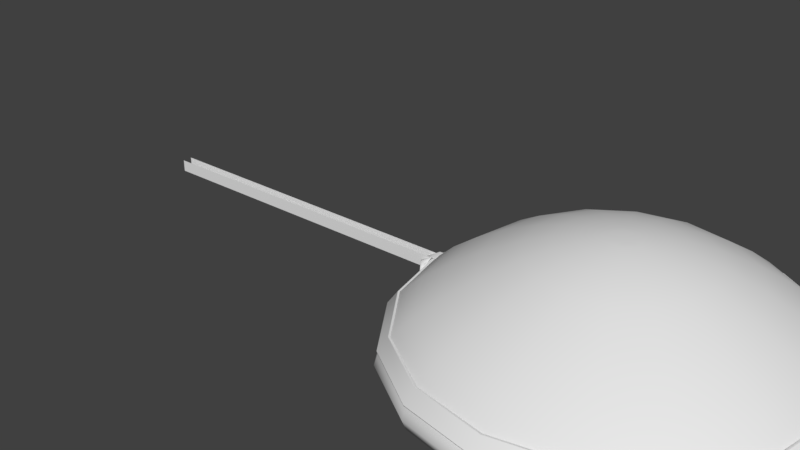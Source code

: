 # Source: jugadorSolo.blend  (saved by Blender 2.79.0; exported with 4.5.12 LTS)
import bpy
from mathutils import Matrix  # noqa: F401  (used for matrix-valued properties, if any)

bpy.ops.wm.read_factory_settings(use_empty=True)
scene = bpy.context.scene
scene.name = 'Scene'

# ---- collections
col_collection_1 = bpy.data.collections.new('Collection 1'); scene.collection.children.link(col_collection_1)

# ---- world
world_world = bpy.data.worlds.new('World'); scene.world = world_world
world_world.color = (0.05088, 0.05088, 0.05088)
world_world.use_sun_shadow = False
world_world.sun_shadow_jitter_overblur = 0.0
world_world.cycles.sampling_method = 'MANUAL'

# ---- meshes
me_cube_005 = bpy.data.meshes.new('Cube.005')
me_cube_005.from_pydata([(-1.0, -1.0, -1.0), (-1.0, -1.0, 1.0), (-1.0, 1.0, -1.0), (-1.0, 1.0, 1.0), (0.9922, -114.1, -0.6099), (0.9996, -281.1, 0.6099), (0.9927, -98.49, -0.6099), (1.0, -249.8, 0.6099), (0.8824, -76.01, -0.8629), (0.7647, 1.0, -1.0), (0.6471, 1.0, -1.0), (0.5294, 1.0, -1.0), (0.4118, 1.0, -1.0), (0.2941, 1.0, -1.0), (0.1765, 1.0, -1.0), (0.05882, 1.0, -1.0), (-0.05882, 1.0, -1.0), (-0.1765, 1.0, -1.0), (-0.2941, 1.0, -1.0), (-0.4118, 1.0, -1.0), (-0.5294, 1.0, -1.0), (-0.6471, 1.0, -1.0), (-0.7647, 1.0, -1.0), (-0.8824, 1.0, -1.0), (-0.8824, 1.0, 1.0), (-0.7647, 1.0, 1.0), (-0.6471, 1.0, 1.0), (-0.5294, 1.0, 1.0), (-0.4118, 1.0, 1.0), (-0.2941, 1.0, 1.0), (-0.1765, 1.0, 1.0), (-0.05882, 1.0, 1.0), (0.05882, 1.0, 1.0), (0.1765, 1.0, 1.0), (0.2941, 1.0, 1.0), (0.4118, 1.0, 1.0), (0.5294, 1.0, 1.0), (0.6471, 1.0, 1.0), (0.7647, 1.0, 1.0), (0.8824, -72.23, 0.8629), (-0.8824, -1.0, -1.0), (-0.7647, -1.0, -1.0), (-0.6471, -1.0, -1.0), (-0.5294, -1.0, -1.0), (-0.4118, -1.0, -1.0), (-0.2941, -1.0, -1.0), (-0.1765, -1.0, -1.0), (-0.05882, -1.0, -1.0), (0.05882, -1.0, -1.0), (0.1765, -1.0, -1.0), (0.2941, -1.0, -1.0), (0.4118, -1.0, -1.0), (0.5294, -1.0, -1.0), (0.6471, -1.0, -1.0), (0.7647, -1.0, -1.0), (0.8824, -93.54, -0.8629), (0.8824, -93.54, 0.8629), (0.7647, -1.0, 1.0), (0.6471, -1.0, 1.0), (0.5294, -1.0, 1.0), (0.4118, -1.0, 1.0), (0.2941, -1.0, 1.0), (0.1765, -1.0, 1.0), (0.05882, -1.0, 1.0), (-0.05882, -1.0, 1.0), (-0.1765, -1.0, 1.0), (-0.2941, -1.0, 1.0), (-0.4118, -1.0, 1.0), (-0.5294, -1.0, 1.0), (-0.6471, -1.0, 1.0), (-0.7647, -1.0, 1.0), (-0.8824, -1.0, 1.0), (-1.0, -1222.0, -1.0), (-1.0, -1222.0, 1.0), (-1.0, -1220.0, -1.0), (-1.0, -1220.0, 1.0), (0.9927, -1119.0, -0.6099), (1.0, -965.4, 0.6099), (0.9925, -1117.0, -0.6099), (0.9999, -963.4, 0.6099), (0.8824, -1135.0, -0.8629), (0.7647, -1220.0, -1.0), (0.6471, -1220.0, -1.0), (0.5294, -1220.0, -1.0), (0.4118, -1220.0, -1.0), (0.2941, -1220.0, -1.0), (0.1765, -1220.0, -1.0), (0.05882, -1220.0, -1.0), (-0.05882, -1220.0, -1.0), (-0.1765, -1220.0, -1.0), (-0.2941, -1220.0, -1.0), (-0.4118, -1220.0, -1.0), (-0.5294, -1220.0, -1.0), (-0.6471, -1220.0, -1.0), (-0.7647, -1220.0, -1.0), (-0.8824, -1220.0, -1.0), (-0.8824, -1220.0, 1.0), (-0.7647, -1220.0, 1.0), (-0.6471, -1220.0, 1.0), (-0.5294, -1220.0, 1.0), (-0.4118, -1220.0, 1.0), (-0.2941, -1220.0, 1.0), (-0.1765, -1220.0, 1.0), (-0.05882, -1220.0, 1.0), (0.05882, -1220.0, 1.0), (0.1765, -1220.0, 1.0), (0.2941, -1220.0, 1.0), (0.4118, -1220.0, 1.0), (0.5294, -1220.0, 1.0), (0.6471, -1220.0, 1.0), (0.7647, -1220.0, 1.0), (0.8824, -1135.0, 0.8629), (-0.8824, -1222.0, -1.0), (-0.7647, -1222.0, -1.0), (-0.6471, -1222.0, -1.0), (-0.5294, -1222.0, -1.0), (-0.4118, -1222.0, -1.0), (-0.2941, -1222.0, -1.0), (-0.1765, -1222.0, -1.0), (-0.05882, -1222.0, -1.0), (0.05882, -1222.0, -1.0), (0.1765, -1222.0, -1.0), (0.2941, -1222.0, -1.0), (0.4118, -1222.0, -1.0), (0.5294, -1222.0, -1.0), (0.6471, -1222.0, -1.0), (0.7647, -1222.0, -1.0), (0.8824, -1139.0, -0.8629), (0.8824, -1139.0, 0.8629), (0.7647, -1222.0, 1.0), (0.6471, -1222.0, 1.0), (0.5294, -1222.0, 1.0), (0.4118, -1222.0, 1.0), (0.2941, -1222.0, 1.0), (0.1765, -1222.0, 1.0), (0.05882, -1222.0, 1.0), (-0.05882, -1222.0, 1.0), (-0.1765, -1222.0, 1.0), (-0.2941, -1222.0, 1.0), (-0.4118, -1222.0, 1.0), (-0.5294, -1222.0, 1.0), (-0.6471, -1222.0, 1.0), (-0.7647, -1222.0, 1.0), (-0.8824, -1222.0, 1.0), (0.9952, -624.1, -0.6318), (1.002, -624.0, 0.588), (0.9949, -624.1, -0.6318), (1.002, -624.1, 0.588)], [], [(0, 1, 3, 2), (8, 39, 7, 6), (76, 78, 146, 144), (40, 71, 1, 0), (8, 6, 4, 55), (24, 3, 1, 71), (7, 39, 56, 5), (39, 38, 57, 56), (38, 37, 58, 57), (37, 36, 59, 58), (36, 35, 60, 59), (35, 34, 61, 60), (34, 33, 62, 61), (33, 32, 63, 62), (32, 31, 64, 63), (31, 30, 65, 64), (30, 29, 66, 65), (29, 28, 67, 66), (28, 27, 68, 67), (27, 26, 69, 68), (26, 25, 70, 69), (25, 24, 71, 70), (2, 23, 40, 0), (23, 22, 41, 40), (22, 21, 42, 41), (21, 20, 43, 42), (20, 19, 44, 43), (19, 18, 45, 44), (18, 17, 46, 45), (17, 16, 47, 46), (16, 15, 48, 47), (15, 14, 49, 48), (14, 13, 50, 49), (13, 12, 51, 50), (12, 11, 52, 51), (11, 10, 53, 52), (10, 9, 54, 53), (9, 8, 55, 54), (4, 5, 56, 55), (55, 56, 57, 54), (54, 57, 58, 53), (53, 58, 59, 52), (52, 59, 60, 51), (51, 60, 61, 50), (50, 61, 62, 49), (49, 62, 63, 48), (48, 63, 64, 47), (47, 64, 65, 46), (46, 65, 66, 45), (45, 66, 67, 44), (44, 67, 68, 43), (43, 68, 69, 42), (42, 69, 70, 41), (41, 70, 71, 40), (2, 3, 24, 23), (23, 24, 25, 22), (22, 25, 26, 21), (21, 26, 27, 20), (20, 27, 28, 19), (19, 28, 29, 18), (18, 29, 30, 17), (17, 30, 31, 16), (16, 31, 32, 15), (15, 32, 33, 14), (14, 33, 34, 13), (13, 34, 35, 12), (12, 35, 36, 11), (11, 36, 37, 10), (10, 37, 38, 9), (9, 38, 39, 8), (72, 73, 75, 74), (80, 111, 79, 78), (77, 76, 144, 145), (112, 143, 73, 72), (80, 78, 76, 127), (96, 75, 73, 143), (79, 111, 128, 77), (111, 110, 129, 128), (110, 109, 130, 129), (109, 108, 131, 130), (108, 107, 132, 131), (107, 106, 133, 132), (106, 105, 134, 133), (105, 104, 135, 134), (104, 103, 136, 135), (103, 102, 137, 136), (102, 101, 138, 137), (101, 100, 139, 138), (100, 99, 140, 139), (99, 98, 141, 140), (98, 97, 142, 141), (97, 96, 143, 142), (74, 95, 112, 72), (95, 94, 113, 112), (94, 93, 114, 113), (93, 92, 115, 114), (92, 91, 116, 115), (91, 90, 117, 116), (90, 89, 118, 117), (89, 88, 119, 118), (88, 87, 120, 119), (87, 86, 121, 120), (86, 85, 122, 121), (85, 84, 123, 122), (84, 83, 124, 123), (83, 82, 125, 124), (82, 81, 126, 125), (81, 80, 127, 126), (76, 77, 128, 127), (127, 128, 129, 126), (126, 129, 130, 125), (125, 130, 131, 124), (124, 131, 132, 123), (123, 132, 133, 122), (122, 133, 134, 121), (121, 134, 135, 120), (120, 135, 136, 119), (119, 136, 137, 118), (118, 137, 138, 117), (117, 138, 139, 116), (116, 139, 140, 115), (115, 140, 141, 114), (114, 141, 142, 113), (113, 142, 143, 112), (74, 75, 96, 95), (95, 96, 97, 94), (94, 97, 98, 93), (93, 98, 99, 92), (92, 99, 100, 91), (91, 100, 101, 90), (90, 101, 102, 89), (89, 102, 103, 88), (88, 103, 104, 87), (87, 104, 105, 86), (86, 105, 106, 85), (85, 106, 107, 84), (84, 107, 108, 83), (83, 108, 109, 82), (82, 109, 110, 81), (81, 110, 111, 80), (79, 77, 145, 147), (78, 79, 147, 146), (6, 7, 145, 144), (5, 4, 146, 147), (4, 6, 144, 146), (7, 5, 147, 145)])
me_cube_005.polygons.foreach_set('use_smooth', [True] * 146)
me_cube_005.use_remesh_preserve_volume = False
me_cube_005.use_remesh_preserve_attributes = False
me_cube_005.use_mirror_vertex_groups = False
me_cube_005.update()
me_cube_001 = bpy.data.meshes.new('Cube.001')
me_cube_001.from_pydata([(-1.902e-10, 1.935, 2.454), (0.7038, 1.699, 3.368), (-0.7404, 1.787, 2.454), (1.301, 1.301, 3.368), (-1.368, 1.368, 2.454), (1.699, 0.7038, 3.368), (-1.787, 0.7404, 2.454), (1.839, 1.808e-06, 3.368), (-1.935, 1.47e-07, 2.454), (1.699, -0.7038, 3.368), (-1.787, -0.7404, 2.454), (1.301, -1.301, 3.368), (-1.368, -1.368, 2.454), (0.7038, -1.699, 3.368), (-0.7404, -1.787, 2.454), (5.937e-07, -1.839, 3.368), (6.302e-07, -1.935, 2.454), (-0.7038, -1.699, 3.368), (0.7404, -1.787, 2.454), (-1.301, -1.301, 3.368), (1.368, -1.368, 2.454), (-1.699, -0.7038, 3.368), (1.788, -0.7404, 2.454), (-1.839, 1.713e-07, 3.368), (1.935, 1.869e-06, 2.454), (-1.699, 0.7038, 3.368), (1.787, 0.7404, 2.454), (-1.301, 1.301, 3.368), (1.368, 1.368, 2.454), (-0.7038, 1.699, 3.368), (0.7404, 1.788, 2.454), (-5.625e-09, 1.839, 3.368), (-1.902e-10, 1.916, 2.441), (0.6967, 1.682, 3.355), (-0.7333, 1.77, 2.441), (1.287, 1.287, 3.355), (-1.355, 1.355, 2.441), (1.682, 0.6967, 3.355), (-1.77, 0.7333, 2.441), (1.821, 1.808e-06, 3.355), (-1.916, 1.47e-07, 2.441), (1.682, -0.6967, 3.355), (-1.77, -0.7333, 2.441), (1.287, -1.287, 3.355), (-1.355, -1.355, 2.441), (0.6967, -1.682, 3.355), (-0.7333, -1.77, 2.441), (5.937e-07, -1.821, 3.355), (6.302e-07, -1.916, 2.441), (-0.6967, -1.682, 3.355), (0.7333, -1.77, 2.441), (-1.287, -1.287, 3.355), (1.355, -1.355, 2.441), (-1.682, -0.6967, 3.355), (1.77, -0.7333, 2.441), (-1.821, 1.713e-07, 3.355), (1.916, 1.869e-06, 2.441), (-1.682, 0.6967, 3.355), (1.77, 0.7333, 2.441), (-1.287, 1.287, 3.355), (1.355, 1.355, 2.441), (-0.6967, 1.682, 3.355), (0.7333, 1.77, 2.441), (-5.625e-09, 1.821, 3.355), (1.84, 1.809e-06, 3.36), (1.7, 0.7042, 3.36), (-0.7042, 1.7, 3.36), (-1.301, 1.301, 3.36), (-1.7, -0.7042, 3.36), (-1.301, -1.301, 3.36), (0.7042, -1.7, 3.36), (1.301, -1.301, 3.36), (1.301, 1.301, 3.36), (-1.7, 0.7042, 3.36), (-0.7042, -1.7, 3.36), (1.7, -0.7042, 3.36), (0.7042, 1.7, 3.36), (-1.84, 1.71e-07, 3.36), (5.94e-07, -1.84, 3.36), (-5.575e-09, 1.84, 3.36), (1.786, 0.7399, 2.467), (-1.367, 1.367, 2.467), (-1.367, -1.367, 2.467), (1.367, -1.367, 2.467), (1.367, 1.367, 2.467), (-1.786, 0.7399, 2.467), (-0.7399, -1.786, 2.467), (1.786, -0.7399, 2.467), (0.7399, 1.786, 2.467), (-1.933, 1.473e-07, 2.467), (6.297e-07, -1.933, 2.467), (1.933, 1.868e-06, 2.467), (-0.7399, 1.786, 2.467), (-1.786, -0.7399, 2.467), (0.7399, -1.786, 2.467), (-2.651e-10, 1.933, 2.467), (-1.884, 0.1254, 2.424), (-1.884, -0.1252, 2.424), (-1.891, -0.1281, 2.473), (-1.891, 0.1274, 2.473), (-1.781, 0.06464, 3.455), (-1.781, -0.0645, 3.455), (-1.789, -0.06598, 3.406), (-1.789, 0.06567, 3.406), (-1.842, 0.06464, 3.455), (-1.842, -0.0645, 3.455), (-1.835, -0.06598, 3.406), (-1.835, 0.06567, 3.406), (-1.927, 0.1254, 2.448), (-1.927, -0.1252, 2.448), (-1.919, -0.1281, 2.473), (-1.919, 0.1274, 2.473), (-1.954, -5.662e-05, 2.424), (-1.854, -5.662e-05, 3.455), (-1.769, -5.663e-05, 3.455), (-1.872, -5.663e-05, 2.424), (-1.843, -0.0003395, 3.406), (-1.933, -0.0003395, 2.473), (-1.891, -0.0003395, 2.473), (-1.789, -0.0003395, 3.406), (-1.927, -0.1235, 2.448), (-1.842, -0.06361, 3.455), (-1.781, -0.06361, 3.455), (-1.884, -0.1235, 2.424), (-1.927, 0.1242, 2.448), (-1.842, 0.06404, 3.455), (-1.781, 0.06404, 3.455), (-1.884, 0.1242, 2.424), (-1.952, 0.07846, 2.939), (-1.877, 0.09652, 2.939), (-1.952, -0.07789, 2.939), (-1.877, -0.09701, 2.939), (-1.979, -5.662e-05, 2.939), (-1.888, -0.0003395, 2.939), (-1.955, -0.07568, 2.939), (-1.955, 0.07713, 2.939)], [], [(65, 5, 7, 64), (67, 27, 29, 66), (69, 19, 21, 68), (71, 11, 13, 70), (72, 3, 5, 65), (73, 25, 27, 67), (74, 17, 19, 69), (75, 9, 11, 71), (76, 1, 3, 72), (77, 23, 25, 73), (78, 15, 17, 74), (64, 7, 9, 75), (66, 29, 31, 79), (79, 31, 1, 76), (68, 21, 23, 77), (70, 13, 15, 78), (58, 56, 39, 37), (36, 34, 61, 59), (44, 42, 53, 51), (52, 50, 45, 43), (60, 58, 37, 35), (38, 36, 59, 57), (46, 44, 51, 49), (54, 52, 43, 41), (62, 60, 35, 33), (40, 38, 57, 55), (48, 46, 49, 47), (56, 54, 41, 39), (34, 32, 63, 61), (32, 62, 33, 63), (42, 40, 55, 53), (50, 48, 47, 45), (1, 31, 63, 33), (2, 0, 32, 34), (3, 1, 33, 35), (4, 2, 34, 36), (5, 3, 35, 37), (6, 4, 36, 38), (7, 5, 37, 39), (8, 6, 38, 40), (9, 7, 39, 41), (10, 8, 40, 42), (11, 9, 41, 43), (12, 10, 42, 44), (13, 11, 43, 45), (14, 12, 44, 46), (15, 13, 45, 47), (16, 14, 46, 48), (17, 15, 47, 49), (18, 16, 48, 50), (19, 17, 49, 51), (20, 18, 50, 52), (21, 19, 51, 53), (22, 20, 52, 54), (23, 21, 53, 55), (24, 22, 54, 56), (25, 23, 55, 57), (26, 24, 56, 58), (27, 25, 57, 59), (28, 26, 58, 60), (29, 27, 59, 61), (30, 28, 60, 62), (31, 29, 61, 63), (0, 30, 62, 32), (94, 70, 78, 90), (93, 68, 77, 89), (95, 79, 76, 88), (92, 66, 79, 95), (91, 64, 75, 87), (90, 78, 74, 86), (89, 77, 73, 85), (88, 76, 72, 84), (87, 75, 71, 83), (86, 74, 69, 82), (85, 73, 67, 81), (84, 72, 65, 80), (83, 71, 70, 94), (82, 69, 68, 93), (81, 67, 66, 92), (80, 65, 64, 91), (26, 80, 91, 24), (4, 81, 92, 2), (12, 82, 93, 10), (20, 83, 94, 18), (28, 84, 80, 26), (6, 85, 81, 4), (14, 86, 82, 12), (22, 87, 83, 20), (30, 88, 84, 28), (8, 89, 85, 6), (16, 90, 86, 14), (24, 91, 87, 22), (2, 92, 95, 0), (0, 95, 88, 30), (10, 93, 89, 8), (18, 94, 90, 16), (123, 122, 101, 97), (97, 101, 102, 98), (118, 119, 103, 99), (99, 103, 100, 96), (122, 121, 105, 101), (101, 105, 106, 102), (119, 116, 107, 103), (103, 107, 104, 100), (134, 120, 109, 130), (130, 109, 110, 131), (133, 117, 111, 129), (129, 111, 108, 128), (120, 123, 97, 109), (109, 97, 98, 110), (117, 118, 99, 111), (111, 99, 96, 108), (124, 127, 115, 112), (135, 124, 112, 132), (126, 125, 113, 114), (127, 126, 114, 115), (110, 98, 118, 117), (131, 110, 117, 133), (102, 106, 116, 119), (98, 102, 119, 118), (112, 115, 123, 120), (132, 112, 120, 134), (114, 113, 121, 122), (115, 114, 122, 123), (96, 100, 126, 127), (100, 104, 125, 126), (128, 108, 124, 135), (108, 96, 127, 124), (104, 128, 135, 125), (113, 132, 134, 121), (106, 131, 133, 116), (125, 135, 132, 113), (107, 129, 128, 104), (116, 133, 129, 107), (105, 130, 131, 106), (121, 134, 130, 105)])
me_cube_001.polygons.foreach_set('use_smooth', [True] * 136)
me_cube_001.use_remesh_preserve_volume = False
me_cube_001.use_remesh_preserve_attributes = False
me_cube_001.use_mirror_vertex_groups = False
me_cube_001.update()
me_cube_004 = bpy.data.meshes.new('Cube.004')
me_cube_004.from_pydata([(-2.743, -2.743, 0.0), (-0.3199, -0.3199, 8.951), (-2.733, 2.733, 0.0), (-0.3187, 0.3187, 8.951), (2.733, -2.733, 0.0), (0.3187, -0.3187, 8.951), (2.743, 2.743, 0.0), (0.3199, 0.3199, 8.951), (-3.083, -3.083, 4.5), (-3.072, 3.072, 4.5), (3.083, 3.083, 4.5), (3.072, -3.072, 4.5), (-3.656, 3.656, 1.536), (3.668, 3.668, 1.536), (3.656, -3.656, 1.536), (-3.668, -3.668, 1.536), (-2.148, -2.148, 6.75), (-2.14, 2.14, 6.75), (2.148, 2.148, 6.75), (2.14, -2.14, 6.75), (-1.508, -1.508, 7.875), (-1.503, 1.503, 7.875), (1.508, 1.508, 7.875), (1.503, -1.503, 7.875), (-2.65, 2.65, 5.625), (2.659, 2.659, 5.625), (2.65, -2.65, 5.625), (-2.659, -2.659, 5.625), (-3.414, -3.414, 3.375), (-3.402, 3.402, 3.375), (3.414, 3.414, 3.375), (3.402, -3.402, 3.375), (-3.58, 3.58, 0.8379), (3.593, 3.593, 0.8379), (3.58, -3.58, 0.8379), (-3.593, -3.593, 0.8379), (-3.36, 3.36, 0.3615), (3.371, 3.371, 0.3615), (3.36, -3.36, 0.3615), (-3.371, -3.371, 0.3615), (-3.575, 3.575, 2.455), (3.588, 3.588, 2.455), (3.575, -3.575, 2.455), (-3.588, -3.588, 2.455), (-1.052, -1.052, 8.438), (-1.048, 1.048, 8.438), (1.052, 1.052, 8.438), (1.048, -1.048, 8.438), (0.0, 3.866, 0.0), (-3.149e-10, 0.4508, 8.951), (0.0, -3.866, 0.0), (-3.149e-10, -0.4508, 8.951), (0.0, -4.345, 4.5), (0.0, 4.345, 4.5), (0.0, 5.17, 1.536), (0.0, -5.17, 1.536), (0.0, -3.027, 6.75), (0.0, 3.027, 6.75), (0.0, -2.126, 7.875), (0.0, 2.126, 7.875), (0.0, 3.748, 5.625), (0.0, -3.748, 5.625), (0.0, 4.812, 3.375), (0.0, -4.812, 3.375), (0.0, -5.063, 0.8379), (0.0, 5.063, 0.8379), (0.0, 4.751, 0.3615), (0.0, -4.751, 0.3615), (0.0, -5.056, 2.455), (0.0, 5.056, 2.455), (0.0, -1.483, 8.438), (0.0, 1.483, 8.438), (-3.866, 0.0, 0.0), (-0.4508, 6.298e-11, 8.951), (3.866, 0.0, 0.0), (0.4508, 6.298e-11, 8.951), (4.345, 0.0, 4.5), (-4.345, 0.0, 4.5), (-5.17, 0.0, 1.536), (5.17, 0.0, 1.536), (3.027, 0.0, 6.75), (-3.027, 0.0, 6.75), (2.126, 0.0, 7.875), (-2.126, 0.0, 7.875), (-3.748, 0.0, 5.625), (3.748, 0.0, 5.625), (-4.812, 0.0, 3.375), (4.812, 0.0, 3.375), (5.063, 0.0, 0.8379), (-5.063, 0.0, 0.8379), (-4.751, 0.0, 0.3615), (4.751, 0.0, 0.3615), (5.056, 0.0, 2.455), (-5.056, 0.0, 2.455), (1.483, 0.0, 8.438), (-1.483, 0.0, 8.438), (0.0, 0.0, 9.008), (0.0, 0.0, 0.0), (0.1728, 0.4162, 8.951), (1.476, -3.564, 0.0), (1.665, 4.012, 4.5), (1.981, 4.773, 1.536), (1.16, 2.795, 6.75), (0.8146, 1.963, 7.875), (1.436, 3.46, 5.625), (1.844, 4.443, 3.375), (1.941, 4.675, 0.8379), (1.821, 4.387, 0.3615), (1.938, 4.668, 2.455), (0.5682, 1.369, 8.438), (1.482, 3.569, 0.0), (0.1722, -0.4156, 8.951), (1.659, -4.006, 4.5), (1.974, -4.767, 1.536), (1.156, -2.79, 6.75), (0.8117, -1.96, 7.875), (1.431, -3.455, 5.625), (1.838, -4.436, 3.375), (1.934, -4.668, 0.8379), (1.815, -4.381, 0.3615), (1.931, -4.661, 2.455), (0.5662, -1.367, 8.438), (0.2435, 6.298e-11, 8.984), (2.088, 0.0, 0.0), (-0.4156, 0.1722, 8.951), (3.569, 1.482, 0.0), (-4.006, 1.659, 4.5), (-4.767, 1.974, 1.536), (-2.79, 1.156, 6.75), (-1.96, 0.8117, 7.875), (-3.455, 1.431, 5.625), (-4.436, 1.838, 3.375), (-4.668, 1.934, 0.8379), (-4.381, 1.815, 0.3615), (-4.661, 1.931, 2.455), (-1.367, 0.5662, 8.438), (-3.564, 1.476, 0.0), (0.4162, 0.1728, 8.951), (4.012, 1.665, 4.5), (4.773, 1.981, 1.536), (2.795, 1.16, 6.75), (1.963, 0.8146, 7.875), (3.46, 1.436, 5.625), (4.443, 1.844, 3.375), (4.675, 1.941, 0.8379), (4.387, 1.821, 0.3615), (4.668, 1.938, 2.455), (1.369, 0.5682, 8.438), (-3.149e-10, 0.2435, 8.984), (0.0, 2.088, 0.0), (1.785, 1.785, 0.0), (0.2081, 0.2081, 8.967), (-3.569, -1.482, 0.0), (0.4156, -0.1722, 8.951), (4.006, -1.659, 4.5), (4.767, -1.974, 1.536), (2.79, -1.156, 6.75), (1.96, -0.8117, 7.875), (3.455, -1.431, 5.625), (4.436, -1.838, 3.375), (4.668, -1.934, 0.8379), (4.381, -1.815, 0.3615), (4.661, -1.931, 2.455), (1.367, -0.5662, 8.438), (-3.149e-10, -0.2435, 8.984), (0.0, -2.088, 0.0), (-0.4162, -0.1728, 8.951), (3.564, -1.476, 0.0), (-4.012, -1.665, 4.5), (-4.773, -1.981, 1.536), (-2.795, -1.16, 6.75), (-1.963, -0.8146, 7.875), (-3.46, -1.436, 5.625), (-4.443, -1.844, 3.375), (-4.675, -1.941, 0.8379), (-4.387, -1.821, 0.3615), (-4.668, -1.938, 2.455), (-1.369, -0.5682, 8.438), (0.2078, -0.2078, 8.967), (1.782, -1.782, 0.0), (-1.476, 3.564, 0.0), (-0.1728, -0.4162, 8.951), (-1.665, -4.012, 4.5), (-1.981, -4.773, 1.536), (-1.16, -2.795, 6.75), (-0.8146, -1.963, 7.875), (-1.436, -3.46, 5.625), (-1.844, -4.443, 3.375), (-1.941, -4.675, 0.8379), (-1.821, -4.387, 0.3615), (-1.938, -4.668, 2.455), (-0.5682, -1.369, 8.438), (-0.1722, 0.4156, 8.951), (-1.482, -3.569, 0.0), (-1.659, 4.006, 4.5), (-1.974, 4.767, 1.536), (-1.156, 2.79, 6.75), (-0.8117, 1.96, 7.875), (-1.431, 3.455, 5.625), (-1.838, 4.436, 3.375), (-1.934, 4.668, 0.8379), (-1.815, 4.381, 0.3615), (-1.931, 4.661, 2.455), (-0.5662, 1.367, 8.438), (-2.088, 0.0, 0.0), (-0.2435, 6.298e-11, 8.984), (-0.2078, 0.2078, 8.967), (-1.782, 1.782, 0.0), (-1.785, -1.785, 0.0), (-0.2081, -0.2081, 8.967), (-0.6795, -0.6795, 8.757), (-0.6771, 0.6771, 8.757), (0.6795, 0.6795, 8.757), (0.6771, -0.6771, 8.757), (0.0, -0.9576, 8.757), (0.0, 0.9576, 8.757), (0.9576, 0.0, 8.757), (-0.9576, 0.0, 8.757), (0.3657, -0.8829, 8.757), (0.367, 0.8841, 8.757), (0.8841, 0.367, 8.757), (-0.8829, 0.3657, 8.757), (-0.8841, -0.367, 8.757), (0.8829, -0.3657, 8.757), (-0.3657, 0.8829, 8.757), (-0.367, -0.8841, 8.757), (-3.501, -3.501, 2.915), (-3.489, 3.489, 2.915), (3.501, 3.501, 2.915), (3.489, -3.489, 2.915), (0.0, -4.934, 2.915), (0.0, 4.934, 2.915), (4.934, 0.0, 2.915), (-4.934, 0.0, 2.915), (1.884, -4.549, 2.915), (1.891, 4.556, 2.915), (4.556, 1.891, 2.915), (-4.549, 1.884, 2.915), (-4.556, -1.891, 2.915), (4.549, -1.884, 2.915), (-1.884, 4.549, 2.915), (-1.891, -4.556, 2.915), (-3.615, 3.615, 1.995), (3.628, 3.628, 1.995), (3.615, -3.615, 1.995), (-3.628, -3.628, 1.995), (0.0, 5.113, 1.995), (0.0, -5.113, 1.995), (-5.113, 0.0, 1.995), (5.113, 0.0, 1.995), (1.953, -4.714, 1.995), (1.959, 4.721, 1.995), (4.721, 1.959, 1.995), (-4.714, 1.953, 1.995), (-4.721, -1.959, 1.995), (4.714, -1.953, 1.995), (-1.953, 4.714, 1.995), (-1.959, -4.721, 1.995), (-3.249, -3.249, 3.938), (-3.237, 3.237, 3.938), (3.249, 3.249, 3.938), (3.237, -3.237, 3.938), (0.0, 4.579, 3.938), (0.0, -4.579, 3.938), (-4.579, 0.0, 3.938), (4.579, 0.0, 3.938), (1.749, -4.221, 3.938), (1.755, 4.228, 3.938), (4.228, 1.755, 3.938), (-4.221, 1.749, 3.938), (-4.228, -1.755, 3.938), (4.221, -1.749, 3.938), (-1.749, 4.221, 3.938), (-1.755, -4.228, 3.938), (-2.861, 2.861, 5.062), (2.871, 2.871, 5.062), (2.861, -2.861, 5.062), (-2.871, -2.871, 5.062), (0.0, -4.046, 5.062), (0.0, 4.046, 5.062), (4.046, 0.0, 5.062), (-4.046, 0.0, 5.062), (1.545, -3.731, 5.062), (1.551, 3.736, 5.062), (3.736, 1.551, 5.062), (-3.731, 1.545, 5.062), (-3.736, -1.551, 5.062), (3.731, -1.545, 5.062), (-1.545, 3.731, 5.062), (-1.551, -3.736, 5.062), (-2.403, -2.403, 6.188), (-2.395, 2.395, 6.188), (2.403, 2.403, 6.188), (2.395, -2.395, 6.188), (0.0, 3.387, 6.188), (0.0, -3.387, 6.188), (-3.387, 0.0, 6.188), (3.387, 0.0, 6.188), (1.293, -3.123, 6.188), (1.298, 3.127, 6.188), (3.127, 1.298, 6.188), (-3.123, 1.293, 6.188), (-3.127, -1.298, 6.188), (3.123, -1.293, 6.188), (-1.293, 3.123, 6.188), (-1.298, -3.127, 6.188), (-1.821, 1.821, 7.312), (1.828, 1.828, 7.312), (1.821, -1.821, 7.312), (-1.828, -1.828, 7.312), (0.0, 2.576, 7.312), (0.0, -2.576, 7.312), (-2.576, 0.0, 7.312), (2.576, 0.0, 7.312), (0.9838, -2.375, 7.312), (0.9872, 2.379, 7.312), (2.379, 0.9872, 7.312), (-2.375, 0.9838, 7.312), (-2.379, -0.9872, 7.312), (2.375, -0.9838, 7.312), (-0.9838, 2.375, 7.312), (-0.9872, -2.379, 7.312)], [], [(221, 124, 3, 211), (219, 98, 7, 212), (223, 153, 5, 213), (225, 181, 1, 210), (179, 167, 4, 99), (209, 166, 1, 181), (273, 182, 8, 258), (271, 154, 11, 261), (267, 100, 10, 260), (269, 126, 9, 259), (132, 127, 12, 32), (106, 101, 13, 33), (160, 155, 14, 34), (188, 183, 15, 35), (305, 184, 16, 290), (303, 156, 19, 293), (299, 102, 18, 292), (301, 128, 17, 291), (321, 185, 20, 309), (319, 157, 23, 308), (315, 103, 22, 307), (317, 129, 21, 306), (285, 130, 24, 274), (283, 104, 25, 275), (287, 158, 26, 276), (289, 186, 27, 277), (237, 131, 29, 227), (235, 105, 30, 228), (239, 159, 31, 229), (241, 187, 28, 226), (189, 188, 35, 39), (161, 160, 34, 38), (107, 106, 33, 37), (133, 132, 32, 36), (136, 133, 36, 2), (110, 107, 37, 6), (167, 161, 38, 4), (193, 189, 39, 0), (257, 190, 43, 245), (255, 162, 42, 244), (251, 108, 41, 243), (253, 134, 40, 242), (185, 191, 44, 20), (157, 163, 47, 23), (103, 109, 46, 22), (129, 135, 45, 21), (197, 203, 71, 59), (115, 121, 70, 58), (256, 202, 69, 246), (250, 120, 68, 247), (99, 119, 67, 50), (180, 201, 66, 48), (201, 200, 65, 66), (119, 118, 64, 67), (234, 117, 63, 230), (240, 199, 62, 231), (282, 116, 61, 278), (288, 198, 60, 279), (320, 197, 59, 310), (314, 115, 58, 311), (304, 196, 57, 294), (298, 114, 56, 295), (118, 113, 55, 64), (200, 195, 54, 65), (272, 194, 53, 262), (266, 112, 52, 263), (178, 164, 51, 111), (208, 165, 50, 193), (218, 111, 51, 214), (224, 192, 49, 215), (207, 149, 97, 204), (151, 148, 96, 122), (171, 177, 95, 83), (141, 147, 94, 82), (254, 176, 93, 248), (252, 146, 92, 249), (125, 145, 91, 74), (152, 175, 90, 72), (175, 174, 89, 90), (145, 144, 88, 91), (236, 143, 87, 232), (238, 173, 86, 233), (284, 142, 85, 280), (286, 172, 84, 281), (318, 171, 83, 312), (316, 141, 82, 313), (302, 170, 81, 296), (300, 140, 80, 297), (144, 139, 79, 88), (174, 169, 78, 89), (270, 168, 77, 264), (268, 138, 76, 265), (206, 124, 73, 205), (150, 125, 74, 123), (220, 137, 75, 216), (222, 166, 73, 217), (149, 150, 123, 97), (137, 151, 122, 75), (213, 5, 111, 218), (153, 178, 111, 5), (261, 11, 112, 266), (34, 14, 113, 118), (293, 19, 114, 298), (308, 23, 115, 314), (276, 26, 116, 282), (229, 31, 117, 234), (38, 34, 118, 119), (4, 38, 119, 99), (244, 42, 120, 250), (23, 47, 121, 115), (59, 71, 109, 103), (246, 69, 108, 251), (48, 66, 107, 110), (66, 65, 106, 107), (231, 62, 105, 235), (279, 60, 104, 283), (310, 59, 103, 315), (294, 57, 102, 299), (65, 54, 101, 106), (262, 53, 100, 267), (165, 179, 99, 50), (215, 49, 98, 219), (7, 98, 151, 137), (48, 110, 150, 149), (212, 7, 137, 220), (110, 6, 125, 150), (192, 3, 124, 206), (260, 10, 138, 268), (33, 13, 139, 144), (292, 18, 140, 300), (307, 22, 141, 316), (275, 25, 142, 284), (228, 30, 143, 236), (37, 33, 144, 145), (6, 37, 145, 125), (243, 41, 146, 252), (22, 46, 147, 141), (98, 49, 148, 151), (180, 48, 149, 207), (83, 95, 135, 129), (248, 93, 134, 253), (72, 90, 133, 136), (90, 89, 132, 133), (233, 86, 131, 237), (281, 84, 130, 285), (312, 83, 129, 317), (296, 81, 128, 301), (89, 78, 127, 132), (264, 77, 126, 269), (217, 73, 124, 221), (97, 123, 179, 165), (75, 122, 178, 153), (210, 1, 166, 222), (258, 8, 168, 270), (35, 15, 169, 174), (290, 16, 170, 302), (309, 20, 171, 318), (277, 27, 172, 286), (226, 28, 173, 238), (39, 35, 174, 175), (0, 39, 175, 152), (245, 43, 176, 254), (20, 44, 177, 171), (204, 97, 165, 208), (122, 96, 164, 178), (82, 94, 163, 157), (249, 92, 162, 255), (74, 91, 161, 167), (91, 88, 160, 161), (232, 87, 159, 239), (280, 85, 158, 287), (313, 82, 157, 319), (297, 80, 156, 303), (88, 79, 155, 160), (265, 76, 154, 271), (205, 73, 166, 209), (123, 74, 167, 179), (216, 75, 153, 223), (96, 205, 209, 164), (72, 204, 208, 152), (2, 180, 207, 136), (49, 192, 206, 148), (148, 206, 205, 96), (136, 207, 204, 72), (211, 3, 192, 224), (152, 208, 193, 0), (259, 9, 194, 272), (32, 12, 195, 200), (291, 17, 196, 304), (306, 21, 197, 320), (274, 24, 198, 288), (227, 29, 199, 240), (36, 32, 200, 201), (2, 36, 201, 180), (242, 40, 202, 256), (21, 45, 203, 197), (58, 70, 191, 185), (247, 68, 190, 257), (50, 67, 189, 193), (67, 64, 188, 189), (230, 63, 187, 241), (278, 61, 186, 289), (311, 58, 185, 321), (295, 56, 184, 305), (64, 55, 183, 188), (263, 52, 182, 273), (164, 209, 181, 51), (214, 51, 181, 225), (70, 214, 225, 191), (45, 211, 224, 203), (94, 216, 223, 163), (44, 210, 222, 177), (95, 217, 221, 135), (46, 212, 220, 147), (71, 215, 219, 109), (47, 213, 218, 121), (177, 222, 217, 95), (147, 220, 216, 94), (203, 224, 215, 71), (121, 218, 214, 70), (191, 225, 210, 44), (163, 223, 213, 47), (109, 219, 212, 46), (135, 221, 211, 45), (68, 230, 241, 190), (40, 227, 240, 202), (92, 232, 239, 162), (43, 226, 238, 176), (93, 233, 237, 134), (41, 228, 236, 146), (69, 231, 235, 108), (42, 229, 234, 120), (176, 238, 233, 93), (146, 236, 232, 92), (202, 240, 231, 69), (120, 234, 230, 68), (190, 241, 226, 43), (162, 239, 229, 42), (108, 235, 228, 41), (134, 237, 227, 40), (55, 247, 257, 183), (12, 242, 256, 195), (79, 249, 255, 155), (15, 245, 254, 169), (78, 248, 253, 127), (13, 243, 252, 139), (54, 246, 251, 101), (14, 244, 250, 113), (139, 252, 249, 79), (169, 254, 248, 78), (113, 250, 247, 55), (195, 256, 246, 54), (127, 253, 242, 12), (101, 251, 243, 13), (155, 255, 244, 14), (183, 257, 245, 15), (63, 263, 273, 187), (29, 259, 272, 199), (87, 265, 271, 159), (28, 258, 270, 173), (86, 264, 269, 131), (30, 260, 268, 143), (62, 262, 267, 105), (31, 261, 266, 117), (143, 268, 265, 87), (173, 270, 264, 86), (117, 266, 263, 63), (199, 272, 262, 62), (131, 269, 259, 29), (105, 267, 260, 30), (159, 271, 261, 31), (187, 273, 258, 28), (52, 278, 289, 182), (9, 274, 288, 194), (76, 280, 287, 154), (8, 277, 286, 168), (77, 281, 285, 126), (10, 275, 284, 138), (53, 279, 283, 100), (11, 276, 282, 112), (168, 286, 281, 77), (138, 284, 280, 76), (194, 288, 279, 53), (112, 282, 278, 52), (182, 289, 277, 8), (154, 287, 276, 11), (100, 283, 275, 10), (126, 285, 274, 9), (61, 295, 305, 186), (24, 291, 304, 198), (85, 297, 303, 158), (27, 290, 302, 172), (84, 296, 301, 130), (25, 292, 300, 142), (60, 294, 299, 104), (26, 293, 298, 116), (142, 300, 297, 85), (172, 302, 296, 84), (116, 298, 295, 61), (198, 304, 294, 60), (130, 301, 291, 24), (104, 299, 292, 25), (158, 303, 293, 26), (186, 305, 290, 27), (56, 311, 321, 184), (17, 306, 320, 196), (80, 313, 319, 156), (16, 309, 318, 170), (81, 312, 317, 128), (18, 307, 316, 140), (57, 310, 315, 102), (19, 308, 314, 114), (140, 316, 313, 80), (170, 318, 312, 81), (114, 314, 311, 56), (196, 320, 310, 57), (128, 317, 306, 17), (102, 315, 307, 18), (156, 319, 308, 19), (184, 321, 309, 16)])
me_cube_004.polygons.foreach_set('use_smooth', [True] * 320)
me_cube_004.use_remesh_preserve_volume = False
me_cube_004.use_remesh_preserve_attributes = False
me_cube_004.use_mirror_vertex_groups = False
me_cube_004.update()
arm_armature_001 = bpy.data.armatures.new('Armature.001')  # bones are not reproduced

# ---- objects
ob_cube_006 = bpy.data.objects.new('Cube.006', me_cube_005)
ob_empty = bpy.data.objects.new('Empty', None)
ob_armature = bpy.data.objects.new('Armature', arm_armature_001)
ob_cube = bpy.data.objects.new('Cube', me_cube_001)
ob_cube_002 = bpy.data.objects.new('Cube.002', me_cube_004)

# ---- transforms, parenting, visibility, modifiers, constraints
ob_cube_006.location = (-20.55, 0.3431, 2.907)
ob_cube_006.scale = (15.8, 0.0005618, 0.4193)
ob_cube_006.lineart.crease_threshold = 0.0
ob_empty.location = (0.0, 0.0, 12.0)
ob_empty.empty_display_type = 'SINGLE_ARROW'
ob_empty.empty_display_size = 3.94
ob_empty.empty_image_offset = (0.0, 0.0)
ob_empty.lineart.crease_threshold = 0.0
_c = ob_empty.constraints.new('LIMIT_LOCATION'); _c.name = 'Limit Location'
_c.use_min_x = True
_c.use_min_y = True
_c.use_min_z = True
_c.use_max_x = True
_c.use_max_y = True
_c.use_max_z = True
_c.min_z = 9.0
_c.max_z = 15.0
ob_armature.location = (0.0, 0.0, 0.0)
ob_armature.scale = (8.89, 8.89, 8.89)
ob_armature.lineart.crease_threshold = 0.0
ob_cube.location = (0.0, 0.0, 0.0)
ob_cube.scale = (6.931, 6.931, 1.0)
ob_cube.lineart.crease_threshold = 0.0
_vg = ob_cube.vertex_groups.new(name='Bone')
_vg.add([0, 1, 2, 3, 4, 5, 6, 7, 8, 9, 10, 11, 12, 13, 14, 15, 16, 17, 18, 19, 20, 21, 22, 23, 24, 25, 26, 27, 28, 29, 30, 31, 32, 33, 34, 35, 36, 37, 38, 39, 40, 41, 42, 43, 44, 45, 46, 47, 48, 49, 50, 51, 52, 53, 54, 55, 56, 57, 58, 59, 60, 61, 62, 63, 64, 65, 66, 67, 68, 69, 70, 71, 72, 73, 74, 75, 76, 77, 78, 79, 80, 81, 82, 83, 84, 85, 86, 87, 88, 89, 90, 91, 92, 93, 94, 95, 96, 97, 98, 99, 100, 101, 102, 103, 104, 105, 106, 107, 108, 109, 110, 111, 112, 113, 114, 115, 116, 117, 118, 119, 120, 121, 122, 123, 124, 125, 126, 127, 128, 129, 130, 131, 132, 133, 134, 135], 1.0, 'REPLACE')
_vg = ob_cube.vertex_groups.new(name='Bone.001')
_vg = ob_cube.vertex_groups.new(name='Bone.002')
_vg = ob_cube.vertex_groups.new(name='Bone.003')
_m = ob_cube.modifiers.new('Armature', 'ARMATURE')
_m.object = ob_armature
_m.use_bone_envelopes = True
ob_cube_002.location = (0.0, 0.0, 0.0)
ob_cube_002.scale = (2.614, 2.614, 1.0)
ob_cube_002.lineart.crease_threshold = 0.0
_vg = ob_cube_002.vertex_groups.new(name='Bone')
for _i, _w in zip([0, 1, 2, 3, 4, 5, 6, 7, 8, 9, 10, 11, 12, 13, 14, 15, 16, 17, 18, 19, 20, 21, 22, 23, 24, 25, 26, 27, 28, 29, 30, 31, 32, 33, 34, 35, 36, 37, 38, 39, 40, 41, 42, 43, 44, 45, 46, 47, 48, 49, 50, 51, 52, 53, 54, 55, 56, 57, 58, 59, 60, 61, 62, 63, 64, 65, 66, 67, 68, 69, 70, 71, 72, 73, 74, 75, 76, 77, 78, 79, 80, 81, 82, 83, 84, 85, 86, 87, 88, 89, 90, 91, 92, 93, 94, 95, 96, 97, 98, 99, 100, 101, 102, 103, 104, 105, 106, 107, 108, 109, 110, 111, 112, 113, 114, 115, 116, 117, 118, 119, 120, 121, 122, 123, 124, 125, 126, 127, 128, 129, 130, 131, 132, 133, 134, 135, 136, 137, 138, 139, 140, 141, 142, 143, 144, 145, 146, 147, 148, 149, 150, 151, 152, 153, 154, 155, 156, 157, 158, 159, 160, 161, 162, 163, 164, 165, 166, 167, 168, 169, 170, 171, 172, 173, 174, 175, 176, 177, 178, 179, 180, 181, 182, 183, 184, 185, 186, 187, 188, 189, 190, 191, 192, 193, 194, 195, 196, 197, 198, 199, 200, 201, 202, 203, 204, 205, 206, 207, 208, 209, 210, 211, 212, 213, 214, 215, 216, 217, 218, 219, 220, 221, 222, 223, 224, 225, 226, 227, 228, 229, 230, 231, 232, 233, 234, 235, 236, 237, 238, 239, 240, 241, 242, 243, 244, 245, 246, 247, 248, 249, 250, 251, 252, 253, 254, 255, 256, 257, 258, 259, 260, 261, 262, 263, 264, 265, 266, 267, 268, 269, 270, 271, 272, 273, 274, 275, 276, 277, 278, 279, 280, 281, 282, 283, 284, 285, 286, 287, 288, 289, 290, 291, 292, 293, 294, 295, 296, 297, 298, 299, 300, 301, 302, 303, 304, 305, 306, 307, 308, 309, 310, 311, 312, 313, 314, 315, 316, 317, 318, 319, 320, 321], [1.0, 1.0, 1.0, 1.0, 1.0, 1.0, 1.0, 1.0, 1.0, 1.0, 1.0, 1.0, 1.0, 1.0, 1.0, 1.0, 1.0, 1.0, 1.0, 1.0, 1.0, 1.0, 1.0, 1.0, 1.0, 1.0, 1.0, 1.0, 1.0, 1.0, 1.0, 1.0, 1.0, 1.0, 1.0, 1.0, 1.0, 1.0, 1.0, 1.0, 1.0, 1.0, 1.0, 1.0, 1.0, 1.0, 1.0, 1.0, 1.0, 1.0, 1.0, 1.0, 1.0, 1.0, 1.0, 1.0, 1.0, 1.0, 1.0, 1.0, 1.0, 1.0, 1.0, 1.0, 1.0, 1.0, 1.0, 1.0, 1.0, 1.0, 1.0, 1.0, 1.0, 1.0, 1.0, 1.0, 1.0, 1.0, 1.0, 1.0, 1.0, 1.0, 1.0, 1.0, 1.0, 1.0, 1.0, 1.0, 1.0, 1.0, 1.0, 1.0, 1.0, 1.0, 1.0, 1.0, 1.0, 1.0, 1.0, 1.0, 1.0, 1.0, 1.0, 1.0, 1.0, 1.0, 1.0, 1.0, 1.0, 1.0, 1.0, 1.0, 1.0, 1.0, 1.0, 1.0, 1.0, 1.0, 1.0, 1.0, 1.0, 1.0, 1.0, 1.0, 1.0, 1.0, 1.0, 1.0, 1.0, 1.0, 1.0, 1.0, 1.0, 1.0, 1.0, 1.0, 1.0, 1.0, 1.0, 1.0, 1.0, 1.0, 1.0, 1.0, 1.0, 1.0, 1.0, 1.0, 1.0, 1.0, 1.0, 1.0, 1.0, 1.0, 1.0, 1.0, 1.0, 1.0, 1.0, 1.0, 1.0, 1.0, 1.0, 1.0, 1.0, 1.0, 1.0, 1.0, 1.0, 1.0, 1.0, 1.0, 1.0, 1.0, 1.0, 1.0, 1.0, 1.0, 1.0, 1.0, 1.0, 1.0, 1.0, 1.0, 1.0, 1.0, 1.0, 1.0, 1.0, 1.0, 1.0, 1.0, 1.0, 1.0, 1.0, 1.0, 1.0, 1.0, 1.0, 1.0, 1.0, 1.0, 1.0, 1.0, 1.0, 1.0, 1.0, 1.0, 0.94, 1.0, 1.0, 1.0, 1.0, 1.0, 1.0, 1.0, 1.0, 1.0, 1.0, 1.0, 1.0, 1.0, 1.0, 1.0, 1.0, 1.0, 1.0, 1.0, 1.0, 1.0, 1.0, 1.0, 1.0, 1.0, 1.0, 1.0, 1.0, 1.0, 1.0, 1.0, 1.0, 1.0, 1.0, 1.0, 1.0, 1.0, 1.0, 1.0, 1.0, 1.0, 1.0, 1.0, 1.0, 1.0, 1.0, 1.0, 1.0, 1.0, 1.0, 1.0, 1.0, 1.0, 1.0, 1.0, 1.0, 1.0, 1.0, 1.0, 1.0, 1.0, 1.0, 1.0, 1.0, 1.0, 1.0, 1.0, 1.0, 1.0, 1.0, 1.0, 1.0, 1.0, 1.0, 1.0, 1.0, 1.0, 1.0, 1.0, 1.0, 1.0, 1.0, 1.0, 1.0, 1.0, 1.0, 1.0, 1.0, 1.0, 1.0, 1.0, 1.0, 1.0, 1.0, 1.0, 1.0, 1.0, 1.0, 1.0, 1.0, 1.0, 1.0, 1.0, 1.0, 1.0, 1.0, 1.0, 1.0, 1.0, 1.0, 1.0, 1.0, 1.0]): _vg.add([_i], _w, 'REPLACE')
_vg = ob_cube_002.vertex_groups.new(name='Bone.001')
for _i, _w in zip([0, 1, 2, 3, 4, 5, 6, 7, 8, 9, 10, 11, 12, 13, 14, 15, 16, 17, 18, 19, 20, 21, 22, 23, 24, 25, 26, 27, 28, 29, 30, 31, 32, 33, 34, 35, 36, 37, 38, 39, 40, 41, 42, 43, 44, 45, 46, 47, 48, 49, 50, 51, 52, 53, 54, 55, 56, 57, 58, 59, 60, 61, 62, 63, 64, 65, 66, 67, 68, 69, 70, 71, 72, 73, 74, 75, 76, 77, 78, 79, 80, 81, 82, 83, 84, 85, 86, 87, 88, 89, 90, 91, 92, 93, 94, 95, 96, 98, 99, 100, 101, 102, 103, 104, 105, 106, 107, 108, 109, 110, 111, 112, 113, 114, 115, 116, 117, 118, 119, 120, 121, 122, 123, 124, 125, 126, 127, 128, 129, 130, 131, 132, 133, 134, 135, 136, 137, 138, 139, 140, 141, 142, 143, 144, 145, 146, 147, 148, 149, 150, 151, 152, 153, 154, 155, 156, 157, 158, 159, 160, 161, 162, 163, 164, 165, 166, 167, 168, 169, 170, 171, 172, 173, 174, 175, 176, 177, 178, 179, 180, 181, 182, 183, 184, 185, 186, 187, 188, 189, 190, 191, 192, 193, 194, 195, 196, 197, 198, 199, 200, 201, 202, 203, 204, 205, 206, 207, 208, 209, 210, 211, 212, 213, 214, 215, 216, 217, 218, 219, 220, 221, 222, 223, 224, 225, 226, 227, 228, 229, 230, 231, 232, 233, 234, 235, 236, 237, 238, 239, 240, 241, 258, 259, 260, 261, 262, 263, 264, 265, 266, 267, 268, 269, 270, 271, 272, 273, 274, 275, 276, 277, 278, 279, 280, 281, 282, 283, 284, 285, 286, 287, 288, 289], [0.0, 0.0, 0.0, 0.0, 0.0, 0.0, 0.0, 0.0, 0.5, 0.5, 0.5, 0.5, 0.0, 0.0, 0.0, 0.0, 0.0, 0.0, 0.0, 0.0, 0.0, 0.0, 0.0, 0.0, 0.0, 0.0, 0.0, 0.0, 1.0, 1.0, 1.0, 1.0, 0.0, 0.0, 0.0, 0.0, 0.0, 0.0, 0.0, 0.0, 0.0, 0.0, 0.0, 0.0, 0.0, 0.01298, 0.0, 0.0, 0.0, 0.0, 0.0, 0.0, 0.5, 0.5, 0.0, 0.0, 0.0, 0.0, 0.0, 0.0, 0.0, 0.0, 1.0, 1.0, 0.0, 0.0, 0.0, 0.0, 0.0, 0.0, 0.0, 0.0, 0.0, 0.0, 0.0, 0.0, 0.5, 0.5, 0.0, 0.0, 0.0, 0.0, 0.0, 0.0, 0.0, 0.0, 1.0, 1.0, 0.0, 0.0, 0.0, 0.0, 0.0, 0.0, 0.0, 0.0, 0.0, 0.0, 0.0, 0.5, 0.0, 0.0, 0.0, 0.0, 1.0, 0.0, 0.0, 0.0, 0.0, 0.0, 0.0, 0.5, 0.0, 0.0, 0.0, 0.0, 1.0, 0.0, 0.0, 0.0, 0.0, 0.0, 0.0, 0.0, 0.0, 0.5, 0.0, 0.0, 0.0, 0.0, 1.0, 0.0, 0.0, 0.0, 0.01187, 0.0, 0.0, 0.5, 0.0, 0.0, 0.0, 0.0, 1.0, 0.0, 0.0, 0.0, 0.0, 0.0, 0.0, 0.0, 0.0, 0.0, 0.0, 0.5, 0.0, 0.0, 0.0, 0.0, 1.0, 0.0, 0.0, 0.0, 0.0, 0.0, 0.0, 0.0, 0.0, 0.5, 0.0, 0.0, 0.0, 0.0, 1.0, 0.0, 0.0, 0.0, 0.0, 0.0, 0.0, 0.0, 0.0, 0.5, 0.0, 0.0, 0.0, 0.0, 1.0, 0.0, 0.0, 0.0, 0.0, 0.0, 0.0, 0.5, 0.0, 0.0, 0.0, 0.0, 1.0, 0.0, 0.0, 0.0, 0.0, 0.0, 0.0, 0.0, 0.0, 0.05995, 0.0, 0.0, 0.0, 0.0, 0.0, 0.0, 0.0, 0.0, 0.0, 0.0, 0.0, 0.0, 0.0, 0.0, 0.0, 0.0, 0.0, 0.5, 0.5, 0.5, 0.5, 0.5, 0.5, 0.5, 0.5, 0.5, 0.5, 0.5, 0.5, 0.5, 0.5, 0.5, 0.5, 0.75, 0.75, 0.75, 0.75, 0.75, 0.75, 0.75, 0.75, 0.75, 0.75, 0.75, 0.75, 0.75, 0.75, 0.75, 0.75, 0.25, 0.25, 0.25, 0.25, 0.25, 0.25, 0.25, 0.25, 0.25, 0.25, 0.25, 0.25, 0.25, 0.25, 0.25, 0.25]): _vg.add([_i], _w, 'REPLACE')
_vg = ob_cube_002.vertex_groups.new(name='Bone.002')
for _i, _w in zip([3, 7, 8, 9, 10, 11, 12, 13, 14, 15, 16, 17, 18, 19, 20, 21, 22, 23, 24, 25, 26, 27, 28, 29, 30, 31, 32, 33, 34, 35, 40, 41, 42, 43, 44, 45, 46, 47, 49, 52, 53, 54, 55, 56, 57, 58, 59, 60, 61, 62, 63, 64, 65, 68, 69, 70, 71, 73, 75, 76, 77, 78, 79, 80, 81, 82, 83, 84, 85, 86, 87, 88, 89, 92, 93, 94, 95, 96, 98, 100, 101, 102, 103, 104, 105, 106, 108, 109, 112, 113, 114, 115, 116, 117, 118, 120, 121, 122, 124, 126, 127, 128, 129, 130, 131, 132, 134, 135, 137, 138, 139, 140, 141, 142, 143, 144, 146, 147, 148, 151, 154, 155, 156, 157, 158, 159, 160, 162, 163, 168, 169, 170, 171, 172, 173, 174, 176, 177, 182, 183, 184, 185, 186, 187, 188, 190, 191, 192, 194, 195, 196, 197, 198, 199, 200, 202, 203, 205, 206, 210, 211, 212, 213, 214, 215, 216, 217, 218, 219, 220, 221, 222, 223, 224, 225, 258, 259, 260, 261, 262, 263, 264, 265, 266, 267, 268, 269, 270, 271, 272, 273, 274, 275, 276, 277, 278, 279, 280, 281, 282, 283, 284, 285, 286, 287, 288, 289, 290, 291, 292, 293, 294, 295, 296, 297, 298, 299, 300, 301, 302, 303, 304, 305, 306, 307, 308, 309, 310, 311, 312, 313, 314, 315, 316, 317, 318, 319, 320, 321], [0.0, 0.0, 0.5617, 0.5617, 0.5617, 0.5617, 0.0, 0.0, 0.0, 0.0, 0.5449, 0.545, 0.5449, 0.545, 0.0, 0.0, 0.0, 0.0, 1.0, 0.9998, 1.0, 0.9998, 0.0, 0.0, 0.0, 0.0, 0.0, 0.0, 0.0, 0.0, 0.0, 0.0, 0.0, 0.0, 0.0, 0.0, 0.0, 0.0, 0.0, 0.5617, 0.5617, 0.0, 0.0, 0.545, 0.545, 0.0, 0.0, 0.9999, 0.9999, 0.0, 0.0, 0.0, 0.0, 0.0, 0.0, 0.0, 0.0, 0.0, 0.0, 0.5617, 0.5617, 0.0, 0.0, 0.545, 0.545, 0.0, 0.0, 0.9999, 0.9999, 0.0, 0.0, 0.0, 0.0, 0.0, 0.0, 0.0, 0.0, 0.0, 0.0, 0.5617, 0.0, 0.545, 0.0, 0.9999, 0.0, 0.0, 0.0, 0.0, 0.5617, 0.0, 0.545, 0.0, 1.0, 0.0, 0.0, 0.0, 0.0, 0.0, 0.0, 0.5617, 0.0, 0.545, 0.0, 1.0, 0.0, 0.0, 0.0, 0.0, 0.0, 0.5617, 0.0, 0.545, 0.0, 0.9999, 0.0, 0.0, 0.0, 0.0, 0.0, 0.0, 0.5617, 0.0, 0.545, 0.0, 1.0, 0.0, 0.0, 0.0, 0.0, 0.5617, 0.0, 0.545, 0.0, 0.9999, 0.0, 0.0, 0.0, 0.0, 0.5617, 0.0, 0.545, 0.0, 0.9999, 0.0, 0.0, 0.0, 0.0, 0.0, 0.5617, 0.0, 0.545, 0.0, 1.0, 0.0, 0.0, 0.0, 0.0, 0.0, 0.0, 0.0, 0.0, 0.0, 0.0, 0.0, 0.0, 0.0, 0.0, 0.0, 0.0, 0.0, 0.0, 0.0, 0.0, 0.0, 0.0, 0.2809, 0.2809, 0.2809, 0.2809, 0.2809, 0.2809, 0.2809, 0.2809, 0.2809, 0.2809, 0.2809, 0.2809, 0.2809, 0.2809, 0.2809, 0.2809, 0.7808, 0.7807, 0.7808, 0.7807, 0.7808, 0.7808, 0.7808, 0.7808, 0.7809, 0.7808, 0.7808, 0.7809, 0.7808, 0.7809, 0.7809, 0.7808, 0.7723, 0.7725, 0.7723, 0.7725, 0.7724, 0.7724, 0.7724, 0.7724, 0.7725, 0.7724, 0.7724, 0.7725, 0.7724, 0.7725, 0.7725, 0.7724, 0.2725, 0.2724, 0.2725, 0.2724, 0.2725, 0.2725, 0.2725, 0.2725, 0.2725, 0.2725, 0.2725, 0.2725, 0.2725, 0.2725, 0.2725, 0.2725]): _vg.add([_i], _w, 'REPLACE')
_vg = ob_cube_002.vertex_groups.new(name='Bone.003')
for _i, _w in zip([1, 3, 5, 7, 8, 9, 10, 11, 16, 17, 18, 19, 20, 21, 22, 23, 24, 25, 26, 27, 28, 29, 30, 31, 40, 41, 42, 43, 44, 45, 46, 47, 49, 51, 52, 53, 56, 57, 58, 59, 60, 61, 62, 63, 68, 69, 70, 71, 73, 75, 76, 77, 80, 81, 82, 83, 84, 85, 86, 87, 92, 93, 94, 95, 96, 98, 100, 102, 103, 104, 105, 108, 109, 111, 112, 114, 115, 116, 117, 120, 121, 122, 124, 126, 128, 129, 130, 131, 134, 135, 137, 138, 140, 141, 142, 143, 146, 147, 148, 151, 153, 154, 156, 157, 158, 159, 162, 163, 164, 166, 168, 170, 171, 172, 173, 176, 177, 178, 181, 182, 184, 185, 186, 187, 190, 191, 192, 194, 196, 197, 198, 199, 202, 203, 205, 206, 209, 210, 211, 212, 213, 214, 215, 216, 217, 218, 219, 220, 221, 222, 223, 224, 225, 274, 275, 276, 277, 278, 279, 280, 281, 282, 283, 284, 285, 286, 287, 288, 289, 290, 291, 292, 293, 294, 295, 296, 297, 298, 299, 300, 301, 302, 303, 304, 305, 306, 307, 308, 309, 310, 311, 312, 313, 314, 315, 316, 317, 318, 319, 320, 321], [1.0, 1.0, 1.0, 1.0, 0.0, 0.0, 0.0, 0.0, 0.485, 0.4851, 0.485, 0.4851, 0.988, 0.9883, 0.988, 0.9883, 0.04621, 0.04619, 0.04621, 0.04619, 0.0, 0.0, 0.0, 0.0, 0.0, 0.0, 0.0, 0.0, 1.0, 0.987, 1.0, 1.0, 1.0, 1.0, 0.0, 0.0, 0.4851, 0.4851, 0.9883, 0.9883, 0.04625, 0.04625, 0.0, 0.0, 0.0, 0.0, 1.0, 1.0, 1.0, 1.0, 0.0, 0.0, 0.4851, 0.4851, 0.9883, 0.9883, 0.04625, 0.04625, 0.0, 0.0, 0.0, 0.0, 1.0, 1.0, 1.0, 1.0, 0.0, 0.4851, 0.9883, 0.04632, 0.0, 0.0, 1.0, 1.0, 0.0, 0.4851, 0.9885, 0.04631, 0.0, 0.0, 1.0, 1.0, 1.0, 0.0, 0.4851, 0.9885, 0.04631, 0.0, 0.0, 0.9881, 1.0, 0.0, 0.4851, 0.9883, 0.04632, 0.0, 0.0, 1.0, 1.0, 1.0, 1.0, 0.0, 0.4851, 0.9885, 0.04631, 0.0, 0.0, 1.0, 1.0, 1.0, 0.0, 0.4851, 0.9883, 0.04632, 0.0, 0.0, 1.0, 1.0, 1.0, 0.0, 0.4851, 0.9883, 0.04632, 0.0, 0.0, 1.0, 1.0, 0.0, 0.4851, 0.9885, 0.04631, 0.0, 0.0, 1.0, 1.0, 1.0, 1.0, 1.0, 1.0, 1.0, 1.0, 1.0, 1.0, 1.0, 1.0, 1.0, 1.0, 1.0, 1.0, 1.0, 1.0, 1.0, 1.0, 0.0231, 0.02309, 0.0231, 0.02309, 0.02313, 0.02313, 0.02313, 0.02313, 0.02315, 0.02316, 0.02316, 0.02315, 0.02316, 0.02315, 0.02315, 0.02316, 0.2656, 0.2656, 0.2656, 0.2656, 0.2657, 0.2657, 0.2657, 0.2657, 0.2657, 0.2657, 0.2657, 0.2657, 0.2657, 0.2657, 0.2657, 0.2657, 0.7367, 0.7365, 0.7367, 0.7365, 0.7367, 0.7367, 0.7367, 0.7367, 0.7368, 0.7367, 0.7367, 0.7368, 0.7367, 0.7368, 0.7368, 0.7367]): _vg.add([_i], _w, 'REPLACE')
_m = ob_cube_002.modifiers.new('Armature', 'ARMATURE')
_m.object = ob_armature
_m.use_bone_envelopes = True

# ---- collection membership
col_collection_1.objects.link(ob_cube_006)
col_collection_1.objects.link(ob_empty)
col_collection_1.objects.link(ob_armature)
col_collection_1.objects.link(ob_cube)
col_collection_1.objects.link(ob_cube_002)

# ---- scene / render settings (as saved in the file)
scene.frame_start = 1; scene.frame_end = 250; scene.frame_set(1)
scene.render.engine = 'BLENDER_EEVEE_NEXT'
scene.render.resolution_percentage = 50
scene.render.dither_intensity = 0.0
scene.cycles.use_denoising = False
scene.cycles.samples = 128
scene.cycles.sampling_pattern = 'TABULATED_SOBOL'
scene.cycles.use_adaptive_sampling = False
scene.cycles.use_light_tree = False
scene.cycles.blur_glossy = 0.0
scene.cycles.sample_clamp_indirect = 0.0
scene.view_settings.view_transform = 'Standard'
bpy.context.view_layer.update()

# ---- added for rendering (the .blend has no active camera and no usable light): camera, sun
cam_auto = bpy.data.cameras.new('AutoCamera')
cam_auto.lens = 50.0
cam_auto.sensor_width = 36.0
cam_auto.clip_end = 1000.0
ob_auto_camera = bpy.data.objects.new('AutoCamera', cam_auto)
scene.collection.objects.link(ob_auto_camera)
ob_auto_camera.location = (24.5901, -48.3191, 36.7724)
ob_auto_camera.rotation_euler = (1.09748, -7.21219e-08, 0.694738)
scene.camera = ob_auto_camera
light_auto_sun = bpy.data.lights.new('AutoSun', 'SUN')
light_auto_sun.energy = 3.0
light_auto_sun.angle = 0.0523599
ob_auto_sun = bpy.data.objects.new('AutoSun', light_auto_sun)
scene.collection.objects.link(ob_auto_sun)
ob_auto_sun.rotation_euler = (0.872665, 0.174533, 0.523599)
bpy.context.view_layer.update()
